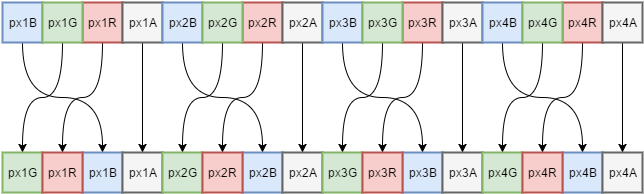

The diagram above was exported from draw.io. Its source (the exported page's mxGraphModel, read from the mxfile embedded in the PNG):
<mxGraphModel dx="962" dy="737" grid="1" gridSize="10" guides="1" tooltips="1" connect="1" arrows="1" fold="1" page="1" pageScale="1" pageWidth="826" pageHeight="1169" background="#ffffff" math="0" shadow="0">
  <root>
    <mxCell id="0" />
    <mxCell id="1" parent="0" />
    <mxCell id="88" style="edgeStyle=orthogonalEdgeStyle;curved=1;rounded=0;html=1;exitX=0.5;exitY=1;entryX=0.5;entryY=0;jettySize=auto;orthogonalLoop=1;fontSize=12;fontColor=#000000;" edge="1" parent="1" source="23" target="59">
      <mxGeometry relative="1" as="geometry" />
    </mxCell>
    <mxCell id="23" value="px1R" style="whiteSpace=wrap;html=1;strokeColor=#b85450;strokeWidth=2;fontSize=12;fontColor=#000000;fillColor=#f8cecc;" vertex="1" parent="1">
      <mxGeometry x="160" y="160" width="40" height="40" as="geometry" />
    </mxCell>
    <mxCell id="87" style="edgeStyle=orthogonalEdgeStyle;curved=1;rounded=0;html=1;exitX=0.5;exitY=1;jettySize=auto;orthogonalLoop=1;fontSize=12;fontColor=#000000;" edge="1" parent="1" source="24" target="57">
      <mxGeometry relative="1" as="geometry" />
    </mxCell>
    <mxCell id="24" value="px1A" style="whiteSpace=wrap;html=1;strokeColor=#666666;strokeWidth=2;fontSize=12;fontColor=#000000;fillColor=#f5f5f5;" vertex="1" parent="1">
      <mxGeometry x="200" y="160" width="40" height="40" as="geometry" />
    </mxCell>
    <mxCell id="90" style="edgeStyle=orthogonalEdgeStyle;curved=1;rounded=0;html=1;exitX=0.5;exitY=1;entryX=0.5;entryY=0;jettySize=auto;orthogonalLoop=1;fontSize=12;fontColor=#000000;" edge="1" parent="1" source="25" target="56">
      <mxGeometry relative="1" as="geometry" />
    </mxCell>
    <mxCell id="25" value="px1B" style="whiteSpace=wrap;html=1;strokeColor=#6c8ebf;strokeWidth=2;fontSize=12;fontColor=#000000;fillColor=#dae8fc;" vertex="1" parent="1">
      <mxGeometry x="80" y="160" width="40" height="40" as="geometry" />
    </mxCell>
    <mxCell id="89" style="edgeStyle=orthogonalEdgeStyle;curved=1;rounded=0;html=1;exitX=0.5;exitY=1;entryX=0.5;entryY=0;jettySize=auto;orthogonalLoop=1;fontSize=12;fontColor=#000000;" edge="1" parent="1" source="26" target="58">
      <mxGeometry relative="1" as="geometry" />
    </mxCell>
    <mxCell id="26" value="px1G" style="whiteSpace=wrap;html=1;strokeColor=#82b366;strokeWidth=2;fontSize=12;fontColor=#000000;fillColor=#d5e8d4;" vertex="1" parent="1">
      <mxGeometry x="120" y="160" width="40" height="40" as="geometry" />
    </mxCell>
    <mxCell id="84" style="edgeStyle=orthogonalEdgeStyle;curved=1;rounded=0;html=1;exitX=0.5;exitY=1;entryX=0.5;entryY=0;jettySize=auto;orthogonalLoop=1;fontSize=12;fontColor=#000000;" edge="1" parent="1" source="27" target="63">
      <mxGeometry relative="1" as="geometry" />
    </mxCell>
    <mxCell id="27" value="px2R" style="whiteSpace=wrap;html=1;strokeColor=#b85450;strokeWidth=2;fontSize=12;fontColor=#000000;fillColor=#f8cecc;" vertex="1" parent="1">
      <mxGeometry x="320" y="160" width="40" height="40" as="geometry" />
    </mxCell>
    <mxCell id="83" style="edgeStyle=orthogonalEdgeStyle;curved=1;rounded=0;html=1;exitX=0.5;exitY=1;entryX=0.5;entryY=0;jettySize=auto;orthogonalLoop=1;fontSize=12;fontColor=#000000;" edge="1" parent="1" source="28" target="61">
      <mxGeometry relative="1" as="geometry" />
    </mxCell>
    <mxCell id="28" value="&lt;span&gt;px2A&lt;/span&gt;" style="whiteSpace=wrap;html=1;strokeColor=#666666;strokeWidth=2;fontSize=12;fontColor=#000000;fillColor=#f5f5f5;" vertex="1" parent="1">
      <mxGeometry x="360" y="160" width="40" height="40" as="geometry" />
    </mxCell>
    <mxCell id="86" style="edgeStyle=orthogonalEdgeStyle;curved=1;rounded=0;html=1;exitX=0.5;exitY=1;entryX=0.5;entryY=0;jettySize=auto;orthogonalLoop=1;fontSize=12;fontColor=#000000;" edge="1" parent="1" source="29" target="60">
      <mxGeometry relative="1" as="geometry" />
    </mxCell>
    <mxCell id="29" value="px2B" style="whiteSpace=wrap;html=1;strokeColor=#6c8ebf;strokeWidth=2;fontSize=12;fontColor=#000000;fillColor=#dae8fc;" vertex="1" parent="1">
      <mxGeometry x="240" y="160" width="40" height="40" as="geometry" />
    </mxCell>
    <mxCell id="85" style="edgeStyle=orthogonalEdgeStyle;curved=1;rounded=0;html=1;exitX=0.5;exitY=1;entryX=0.5;entryY=0;jettySize=auto;orthogonalLoop=1;fontSize=12;fontColor=#000000;" edge="1" parent="1" source="30" target="62">
      <mxGeometry relative="1" as="geometry" />
    </mxCell>
    <mxCell id="30" value="px2G" style="whiteSpace=wrap;html=1;strokeColor=#82b366;strokeWidth=2;fontSize=12;fontColor=#000000;fillColor=#d5e8d4;" vertex="1" parent="1">
      <mxGeometry x="280" y="160" width="40" height="40" as="geometry" />
    </mxCell>
    <mxCell id="80" style="edgeStyle=orthogonalEdgeStyle;curved=1;rounded=0;html=1;exitX=0.5;exitY=1;entryX=0.5;entryY=0;jettySize=auto;orthogonalLoop=1;fontSize=12;fontColor=#000000;" edge="1" parent="1" source="31" target="67">
      <mxGeometry relative="1" as="geometry" />
    </mxCell>
    <mxCell id="31" value="&lt;span&gt;px3R&lt;/span&gt;" style="whiteSpace=wrap;html=1;strokeColor=#b85450;strokeWidth=2;fontSize=12;fontColor=#000000;fillColor=#f8cecc;" vertex="1" parent="1">
      <mxGeometry x="480" y="160" width="40" height="40" as="geometry" />
    </mxCell>
    <mxCell id="79" style="edgeStyle=orthogonalEdgeStyle;curved=1;rounded=0;html=1;exitX=0.5;exitY=1;jettySize=auto;orthogonalLoop=1;fontSize=12;fontColor=#000000;" edge="1" parent="1" source="32" target="65">
      <mxGeometry relative="1" as="geometry" />
    </mxCell>
    <mxCell id="32" value="&lt;span&gt;px3A&lt;/span&gt;" style="whiteSpace=wrap;html=1;strokeColor=#666666;strokeWidth=2;fontSize=12;fontColor=#000000;fillColor=#f5f5f5;" vertex="1" parent="1">
      <mxGeometry x="520" y="160" width="40" height="40" as="geometry" />
    </mxCell>
    <mxCell id="82" style="edgeStyle=orthogonalEdgeStyle;curved=1;rounded=0;html=1;exitX=0.5;exitY=1;entryX=0.5;entryY=0;jettySize=auto;orthogonalLoop=1;fontSize=12;fontColor=#000000;" edge="1" parent="1" source="33" target="64">
      <mxGeometry relative="1" as="geometry" />
    </mxCell>
    <mxCell id="33" value="&lt;span&gt;px3B&lt;/span&gt;" style="whiteSpace=wrap;html=1;strokeColor=#6c8ebf;strokeWidth=2;fontSize=12;fontColor=#000000;fillColor=#dae8fc;" vertex="1" parent="1">
      <mxGeometry x="400" y="160" width="40" height="40" as="geometry" />
    </mxCell>
    <mxCell id="81" style="edgeStyle=orthogonalEdgeStyle;curved=1;rounded=0;html=1;exitX=0.5;exitY=1;entryX=0.5;entryY=0;jettySize=auto;orthogonalLoop=1;fontSize=12;fontColor=#000000;" edge="1" parent="1" source="34" target="66">
      <mxGeometry relative="1" as="geometry" />
    </mxCell>
    <mxCell id="34" value="&lt;span&gt;px3G&lt;/span&gt;" style="whiteSpace=wrap;html=1;strokeColor=#82b366;strokeWidth=2;fontSize=12;fontColor=#000000;fillColor=#d5e8d4;" vertex="1" parent="1">
      <mxGeometry x="440" y="160" width="40" height="40" as="geometry" />
    </mxCell>
    <mxCell id="76" style="edgeStyle=orthogonalEdgeStyle;curved=1;rounded=0;html=1;exitX=0.5;exitY=1;entryX=0.5;entryY=0;jettySize=auto;orthogonalLoop=1;fontSize=12;fontColor=#000000;" edge="1" parent="1" source="35" target="71">
      <mxGeometry relative="1" as="geometry" />
    </mxCell>
    <mxCell id="35" value="&lt;span&gt;px4R&lt;/span&gt;" style="whiteSpace=wrap;html=1;strokeColor=#b85450;strokeWidth=2;fontSize=12;fontColor=#000000;fillColor=#f8cecc;" vertex="1" parent="1">
      <mxGeometry x="640" y="160" width="40" height="40" as="geometry" />
    </mxCell>
    <mxCell id="74" style="edgeStyle=orthogonalEdgeStyle;rounded=0;html=1;exitX=0.5;exitY=1;jettySize=auto;orthogonalLoop=1;fontSize=12;fontColor=#000000;curved=1;" edge="1" parent="1" source="36" target="69">
      <mxGeometry relative="1" as="geometry" />
    </mxCell>
    <mxCell id="36" value="&lt;span&gt;px4A&lt;/span&gt;" style="whiteSpace=wrap;html=1;strokeColor=#666666;strokeWidth=2;fontSize=12;fontColor=#000000;fillColor=#f5f5f5;" vertex="1" parent="1">
      <mxGeometry x="680" y="160" width="40" height="40" as="geometry" />
    </mxCell>
    <mxCell id="78" style="edgeStyle=orthogonalEdgeStyle;curved=1;rounded=0;html=1;exitX=0.5;exitY=1;entryX=0.5;entryY=0;jettySize=auto;orthogonalLoop=1;fontSize=12;fontColor=#000000;" edge="1" parent="1" source="37" target="68">
      <mxGeometry relative="1" as="geometry" />
    </mxCell>
    <mxCell id="37" value="&lt;span&gt;px4B&lt;/span&gt;" style="whiteSpace=wrap;html=1;strokeColor=#6c8ebf;strokeWidth=2;fontSize=12;fontColor=#000000;fillColor=#dae8fc;" vertex="1" parent="1">
      <mxGeometry x="560" y="160" width="40" height="40" as="geometry" />
    </mxCell>
    <mxCell id="77" style="edgeStyle=orthogonalEdgeStyle;curved=1;rounded=0;html=1;exitX=0.5;exitY=1;jettySize=auto;orthogonalLoop=1;fontSize=12;fontColor=#000000;" edge="1" parent="1" source="38" target="70">
      <mxGeometry relative="1" as="geometry" />
    </mxCell>
    <mxCell id="38" value="&lt;span&gt;px4G&lt;/span&gt;" style="whiteSpace=wrap;html=1;strokeColor=#82b366;strokeWidth=2;fontSize=12;fontColor=#000000;fillColor=#d5e8d4;" vertex="1" parent="1">
      <mxGeometry x="600" y="160" width="40" height="40" as="geometry" />
    </mxCell>
    <mxCell id="56" value="px1B" style="whiteSpace=wrap;html=1;strokeColor=#6c8ebf;strokeWidth=2;fontSize=12;fontColor=#000000;fillColor=#dae8fc;" vertex="1" parent="1">
      <mxGeometry x="160" y="310" width="40" height="40" as="geometry" />
    </mxCell>
    <mxCell id="57" value="px1A" style="whiteSpace=wrap;html=1;strokeColor=#666666;strokeWidth=2;fontSize=12;fontColor=#000000;fillColor=#f5f5f5;" vertex="1" parent="1">
      <mxGeometry x="200" y="310" width="40" height="40" as="geometry" />
    </mxCell>
    <mxCell id="58" value="px1G" style="whiteSpace=wrap;html=1;strokeColor=#82b366;strokeWidth=2;fontSize=12;fontColor=#000000;fillColor=#d5e8d4;" vertex="1" parent="1">
      <mxGeometry x="80" y="310" width="40" height="40" as="geometry" />
    </mxCell>
    <mxCell id="59" value="px1R" style="whiteSpace=wrap;html=1;strokeColor=#b85450;strokeWidth=2;fontSize=12;fontColor=#000000;fillColor=#f8cecc;" vertex="1" parent="1">
      <mxGeometry x="120" y="310" width="40" height="40" as="geometry" />
    </mxCell>
    <mxCell id="60" value="px2B" style="whiteSpace=wrap;html=1;strokeColor=#6c8ebf;strokeWidth=2;fontSize=12;fontColor=#000000;fillColor=#dae8fc;" vertex="1" parent="1">
      <mxGeometry x="320" y="310" width="40" height="40" as="geometry" />
    </mxCell>
    <mxCell id="61" value="&lt;span&gt;px2A&lt;/span&gt;" style="whiteSpace=wrap;html=1;strokeColor=#666666;strokeWidth=2;fontSize=12;fontColor=#000000;fillColor=#f5f5f5;" vertex="1" parent="1">
      <mxGeometry x="360" y="310" width="40" height="40" as="geometry" />
    </mxCell>
    <mxCell id="62" value="px2G" style="whiteSpace=wrap;html=1;strokeColor=#82b366;strokeWidth=2;fontSize=12;fontColor=#000000;fillColor=#d5e8d4;" vertex="1" parent="1">
      <mxGeometry x="240" y="310" width="40" height="40" as="geometry" />
    </mxCell>
    <mxCell id="63" value="px2R" style="whiteSpace=wrap;html=1;strokeColor=#b85450;strokeWidth=2;fontSize=12;fontColor=#000000;fillColor=#f8cecc;" vertex="1" parent="1">
      <mxGeometry x="280" y="310" width="40" height="40" as="geometry" />
    </mxCell>
    <mxCell id="64" value="&lt;span&gt;px3B&lt;/span&gt;" style="whiteSpace=wrap;html=1;strokeColor=#6c8ebf;strokeWidth=2;fontSize=12;fontColor=#000000;fillColor=#dae8fc;" vertex="1" parent="1">
      <mxGeometry x="480" y="310" width="40" height="40" as="geometry" />
    </mxCell>
    <mxCell id="65" value="&lt;span&gt;px3A&lt;/span&gt;" style="whiteSpace=wrap;html=1;strokeColor=#666666;strokeWidth=2;fontSize=12;fontColor=#000000;fillColor=#f5f5f5;" vertex="1" parent="1">
      <mxGeometry x="520" y="310" width="40" height="40" as="geometry" />
    </mxCell>
    <mxCell id="66" value="&lt;span&gt;px3G&lt;/span&gt;" style="whiteSpace=wrap;html=1;strokeColor=#82b366;strokeWidth=2;fontSize=12;fontColor=#000000;fillColor=#d5e8d4;" vertex="1" parent="1">
      <mxGeometry x="400" y="310" width="40" height="40" as="geometry" />
    </mxCell>
    <mxCell id="67" value="&lt;span&gt;px3R&lt;/span&gt;" style="whiteSpace=wrap;html=1;strokeColor=#b85450;strokeWidth=2;fontSize=12;fontColor=#000000;fillColor=#f8cecc;" vertex="1" parent="1">
      <mxGeometry x="440" y="310" width="40" height="40" as="geometry" />
    </mxCell>
    <mxCell id="68" value="&lt;span&gt;px4B&lt;/span&gt;" style="whiteSpace=wrap;html=1;strokeColor=#6c8ebf;strokeWidth=2;fontSize=12;fontColor=#000000;fillColor=#dae8fc;" vertex="1" parent="1">
      <mxGeometry x="640" y="310" width="40" height="40" as="geometry" />
    </mxCell>
    <mxCell id="69" value="&lt;span&gt;px4A&lt;/span&gt;" style="whiteSpace=wrap;html=1;strokeColor=#666666;strokeWidth=2;fontSize=12;fontColor=#000000;fillColor=#f5f5f5;" vertex="1" parent="1">
      <mxGeometry x="680" y="310" width="40" height="40" as="geometry" />
    </mxCell>
    <mxCell id="70" value="&lt;span&gt;px4G&lt;/span&gt;" style="whiteSpace=wrap;html=1;strokeColor=#82b366;strokeWidth=2;fontSize=12;fontColor=#000000;fillColor=#d5e8d4;" vertex="1" parent="1">
      <mxGeometry x="560" y="310" width="40" height="40" as="geometry" />
    </mxCell>
    <mxCell id="71" value="&lt;span&gt;px4R&lt;/span&gt;" style="whiteSpace=wrap;html=1;strokeColor=#b85450;strokeWidth=2;fontSize=12;fontColor=#000000;fillColor=#f8cecc;" vertex="1" parent="1">
      <mxGeometry x="600" y="310" width="40" height="40" as="geometry" />
    </mxCell>
  </root>
</mxGraphModel>